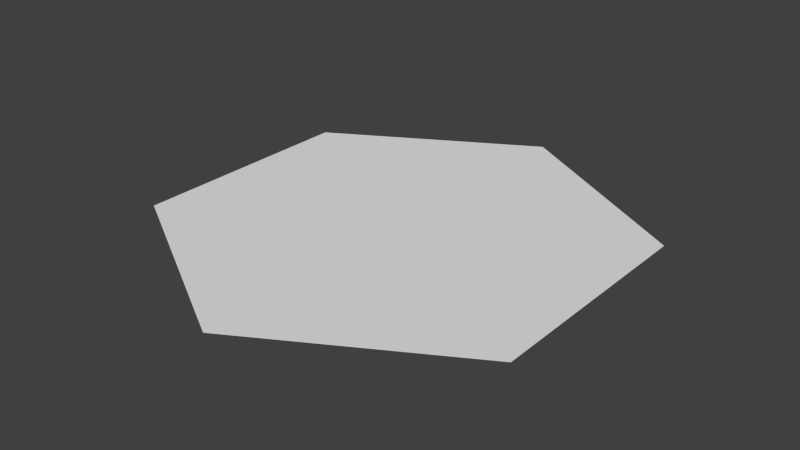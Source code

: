 # Source: hex_surface.blend  (saved by Blender 2.69.0; exported with 4.5.12 LTS)
import bpy
from mathutils import Matrix  # noqa: F401  (used for matrix-valued properties, if any)

bpy.ops.wm.read_factory_settings(use_empty=True)
scene = bpy.context.scene
scene.name = 'Scene'

# ---- collections
col_collection_1 = bpy.data.collections.new('Collection 1'); scene.collection.children.link(col_collection_1)

# ---- world
world_world = bpy.data.worlds.new('World'); scene.world = world_world
world_world.color = (0.05088, 0.05088, 0.05088)
world_world.use_sun_shadow = False
world_world.sun_shadow_jitter_overblur = 0.0
world_world.cycles.sampling_method = 'MANUAL'
world_world.cycles.sample_map_resolution = 256

# ---- meshes
me_hex_surface = bpy.data.meshes.new('hex_surface')
me_hex_surface.from_pydata([(0.0, 1.0, 0.0), (-0.866, 0.5, 0.0), (-0.866, -0.5, 0.0), (8.742e-08, -1.0, 0.0), (0.866, -0.5, 0.0), (0.866, 0.5, 0.0)], [], [(1, 0, 5), (2, 1, 5), (2, 5, 4), (2, 4, 3)])
me_hex_surface.use_remesh_preserve_volume = False
me_hex_surface.use_remesh_preserve_attributes = False
me_hex_surface.use_mirror_vertex_groups = False
me_hex_surface.update()

# ---- objects
ob_hex_surface = bpy.data.objects.new('hex_surface', me_hex_surface)

# ---- transforms, parenting, visibility, modifiers, constraints
ob_hex_surface.location = (0.0, 0.0, 0.0)
ob_hex_surface.lineart.crease_threshold = 0.0

# ---- collection membership
col_collection_1.objects.link(ob_hex_surface)

# ---- scene / render settings (as saved in the file)
scene.frame_start = 1; scene.frame_end = 250; scene.frame_set(1)
scene.render.engine = 'BLENDER_EEVEE_NEXT'
scene.render.image_settings.compression = 90
scene.render.resolution_percentage = 50
scene.render.dither_intensity = 0.0
scene.cycles.use_denoising = False
scene.cycles.samples = 10
scene.cycles.sampling_pattern = 'TABULATED_SOBOL'
scene.cycles.light_sampling_threshold = 0.0
scene.cycles.use_adaptive_sampling = False
scene.cycles.use_light_tree = False
scene.cycles.blur_glossy = 0.0
scene.cycles.volume_bounces = 1
scene.cycles.pixel_filter_type = 'GAUSSIAN'
scene.cycles.sample_clamp_indirect = 0.0
scene.view_settings.view_transform = 'Standard'
bpy.context.view_layer.update()

# ---- added for rendering (the .blend has no active camera and no usable light): camera, sun
cam_auto = bpy.data.cameras.new('AutoCamera')
cam_auto.lens = 50.0
cam_auto.sensor_width = 36.0
cam_auto.clip_end = 1000.0
ob_auto_camera = bpy.data.objects.new('AutoCamera', cam_auto)
scene.collection.objects.link(ob_auto_camera)
ob_auto_camera.location = (2.44791, -2.9375, 1.95833)
ob_auto_camera.rotation_euler = (1.09748, -7.21219e-08, 0.694738)
scene.camera = ob_auto_camera
light_auto_sun = bpy.data.lights.new('AutoSun', 'SUN')
light_auto_sun.energy = 3.0
light_auto_sun.angle = 0.0523599
ob_auto_sun = bpy.data.objects.new('AutoSun', light_auto_sun)
scene.collection.objects.link(ob_auto_sun)
ob_auto_sun.rotation_euler = (0.872665, 0.174533, 0.523599)
bpy.context.view_layer.update()
